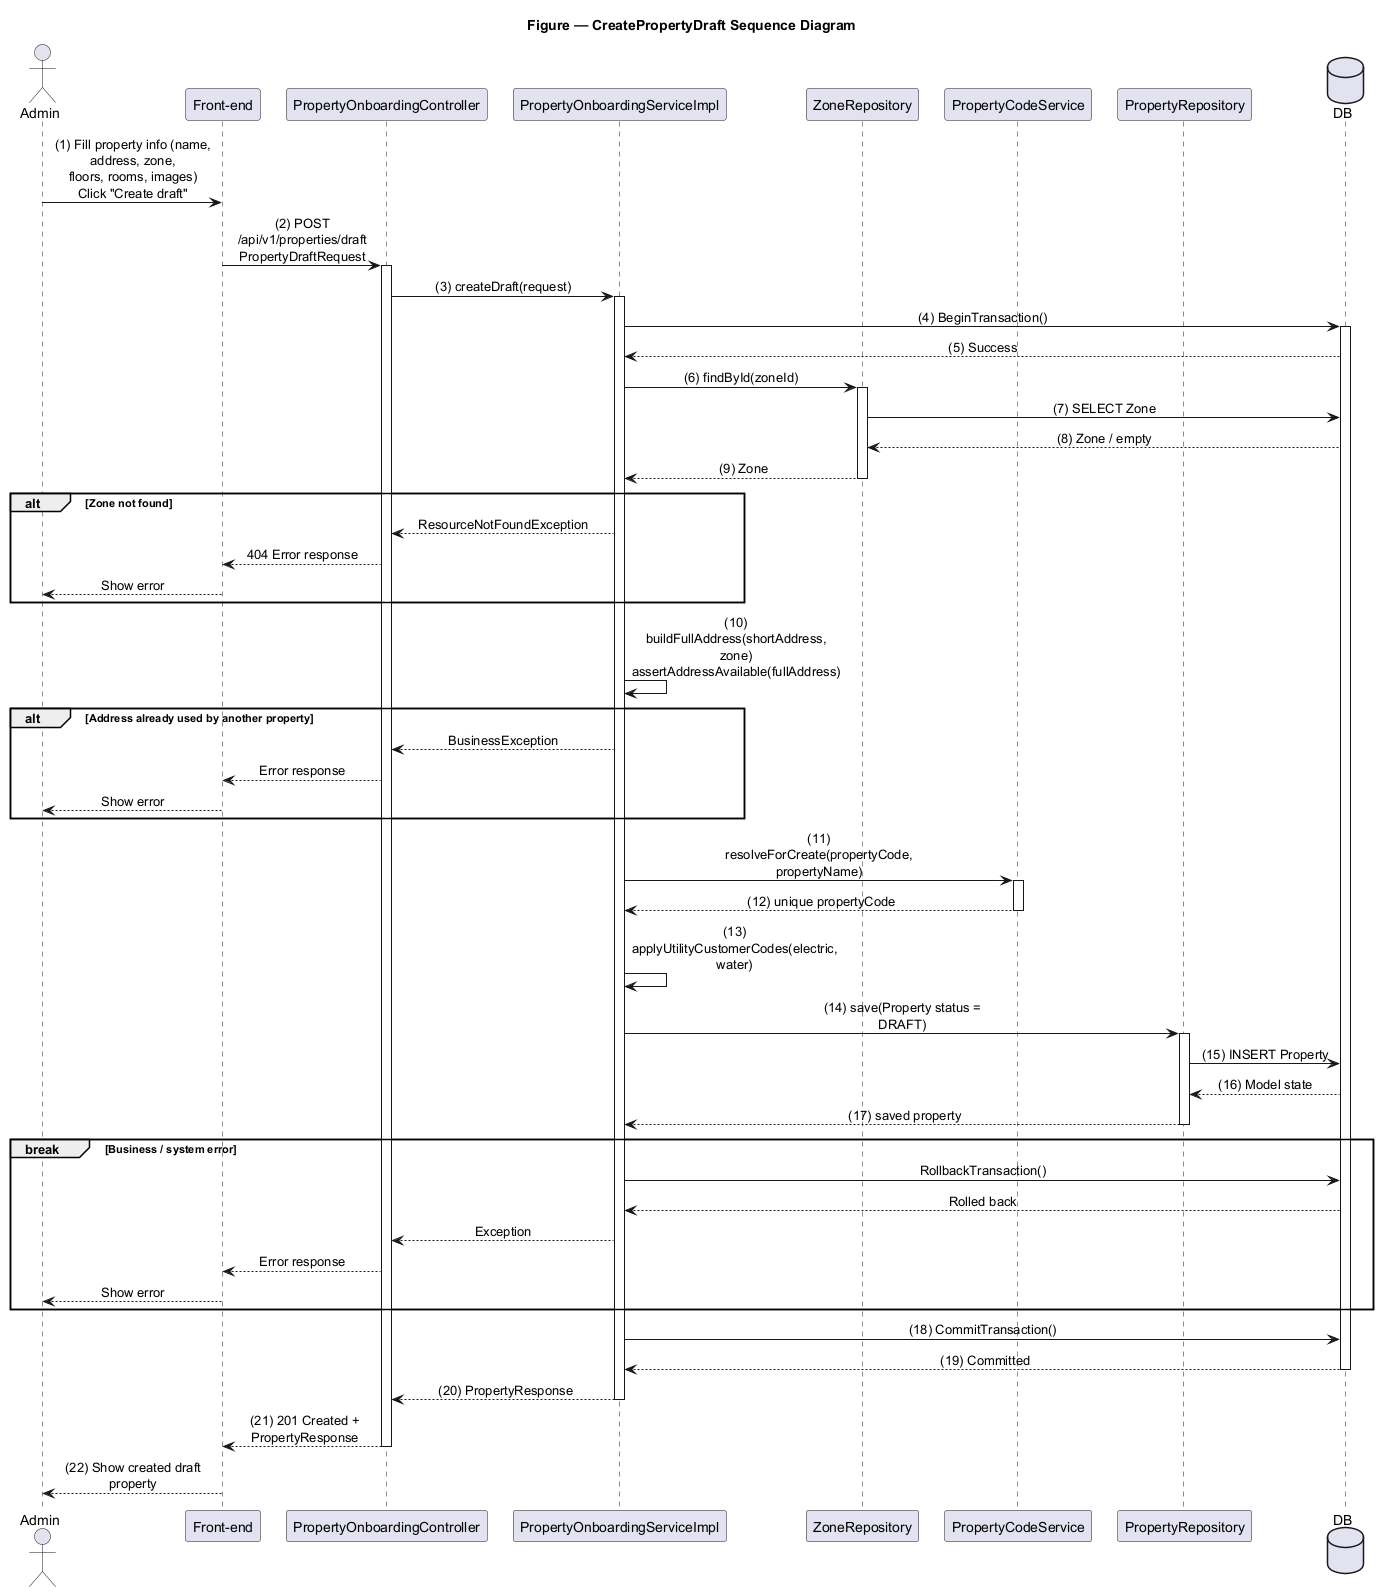

The diagram above was rendered by PlantUML. Its source (embedded in the PNG):
@startuml CreatePropertyDraft
title Figure — CreatePropertyDraft Sequence Diagram

skinparam sequenceMessageAlign center
skinparam responseMessageBelowArrow true
skinparam maxMessageSize 180
skinparam ParticipantPadding 8
skinparam BoxPadding 6

actor Admin
participant "Front-end" as FE
participant "PropertyOnboardingController" as C
participant "PropertyOnboardingServiceImpl" as S
participant "ZoneRepository" as ZR
participant "PropertyCodeService" as PCS
participant "PropertyRepository" as PR
database DB

Admin -> FE : (1) Fill property info (name, address, zone,\nfloors, rooms, images)\nClick "Create draft"
FE -> C : (2) POST /api/v1/properties/draft\nPropertyDraftRequest
activate C
C -> S : (3) createDraft(request)
activate S

S -> DB : (4) BeginTransaction()
activate DB
DB --> S : (5) Success

S -> ZR : (6) findById(zoneId)
activate ZR
ZR -> DB : (7) SELECT Zone
DB --> ZR : (8) Zone / empty
ZR --> S : (9) Zone
deactivate ZR

alt Zone not found
  S --> C : ResourceNotFoundException
  C --> FE : 404 Error response
  FE --> Admin : Show error
end

S -> S : (10) buildFullAddress(shortAddress, zone)\nassertAddressAvailable(fullAddress)

alt Address already used by another property
  S --> C : BusinessException
  C --> FE : Error response
  FE --> Admin : Show error
end

S -> PCS : (11) resolveForCreate(propertyCode, propertyName)
activate PCS
PCS --> S : (12) unique propertyCode
deactivate PCS

S -> S : (13) applyUtilityCustomerCodes(electric, water)

S -> PR : (14) save(Property status = DRAFT)
activate PR
PR -> DB : (15) INSERT Property
DB --> PR : (16) Model state
PR --> S : (17) saved property
deactivate PR

break Business / system error
  S -> DB : RollbackTransaction()
  DB --> S : Rolled back
  S --> C : Exception
  C --> FE : Error response
  FE --> Admin : Show error
end

S -> DB : (18) CommitTransaction()
DB --> S : (19) Committed
deactivate DB

S --> C : (20) PropertyResponse
deactivate S
C --> FE : (21) 201 Created + PropertyResponse
deactivate C
FE --> Admin : (22) Show created draft property

@enduml